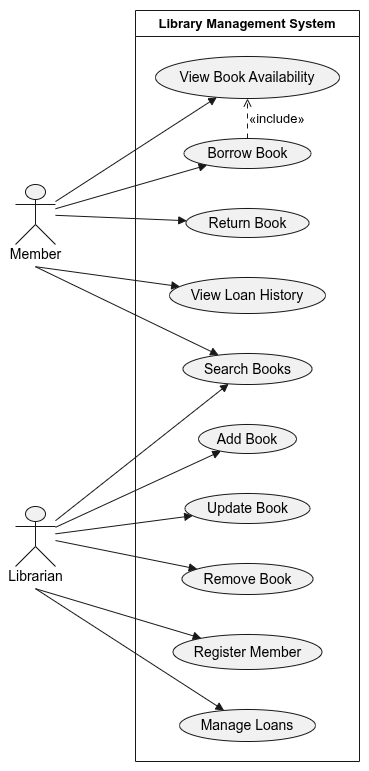

The diagram above was exported from draw.io. Its source (the exported page's mxGraphModel, read from the mxfile embedded in the PNG):
<mxGraphModel dx="1459" dy="815" grid="1" gridSize="10" guides="1" tooltips="0" connect="1" arrows="1" fold="1" page="1" pageScale="1" pageWidth="850" pageHeight="1100" math="0" shadow="0">
  <root>
    <mxCell id="0" />
    <mxCell id="1" parent="0" />
    <UserObject label="" plantUmlData="{&#10;  &quot;data&quot;: &quot;@startuml\nleft to right direction\n\nactor Member\nactor Librarian\n\nrectangle \&quot;Library Management System\&quot; {\n    usecase \&quot;Search Books\&quot; as UC1\n    usecase \&quot;View Book Availability\&quot; as UC2\n    usecase \&quot;Borrow Book\&quot; as UC3\n    usecase \&quot;Return Book\&quot; as UC4\n    usecase \&quot;View Loan History\&quot; as UC5\n\n    usecase \&quot;Add Book\&quot; as UC6\n    usecase \&quot;Update Book\&quot; as UC7\n    usecase \&quot;Remove Book\&quot; as UC8\n    usecase \&quot;Register Member\&quot; as UC9\n    usecase \&quot;Manage Loans\&quot; as UC10\n}\n\nMember --&gt; UC1\nMember --&gt; UC2\nMember --&gt; UC3\nMember --&gt; UC4\nMember --&gt; UC5\n\nLibrarian --&gt; UC1\nLibrarian --&gt; UC6\nLibrarian --&gt; UC7\nLibrarian --&gt; UC8\nLibrarian --&gt; UC9\nLibrarian --&gt; UC10\n\nUC3 .&gt; UC2 : &lt;&lt;include&gt;&gt;\n\n@enduml&quot;,&#10;  &quot;config&quot;: null&#10;}" id="plantuml-1">
      <mxCell connectable="0" parent="1" style="group;transparentBounds=1;editIcon=1;lockedGroup=0;groupPadding=10;" vertex="1">
        <mxGeometry as="geometry" />
      </mxCell>
    </UserObject>
    <UserObject label="Library Management System" plantUmlId="rect_0" plantUmlBaseStyle="swimlane;collapsible=0;startSize=26;fillColor=none;strokeColor=#181818;fontColor=#000000;fontSize=13;fontStyle=1;whiteSpace=wrap;" plantUmlBaseValue="Library Management System" id="rect_0">
      <mxCell parent="plantuml-1" style="swimlane;collapsible=0;startSize=26;fillColor=none;strokeColor=#181818;fontColor=#000000;fontSize=13;fontStyle=1;whiteSpace=wrap;" vertex="1">
        <mxGeometry height="751" width="224" x="162" y="30" as="geometry" />
      </mxCell>
    </UserObject>
    <UserObject label="View Book Availability" plantUmlId="uc_1" plantUmlBaseStyle="ellipse;html=1;fillColor=#F1F1F1;strokeColor=#181818;whiteSpace=wrap;fontColor=#000000;fontSize=14;" plantUmlBaseValue="View Book Availability" id="uc_1">
      <mxCell parent="rect_0" style="ellipse;html=1;fillColor=#F1F1F1;strokeColor=#181818;whiteSpace=wrap;fontColor=#000000;fontSize=14;" vertex="1">
        <mxGeometry height="42" width="184" x="20" y="46" as="geometry" />
      </mxCell>
    </UserObject>
    <UserObject label="Borrow Book" plantUmlId="uc_2" plantUmlBaseStyle="ellipse;html=1;fillColor=#F1F1F1;strokeColor=#181818;whiteSpace=wrap;fontColor=#000000;fontSize=14;" plantUmlBaseValue="Borrow Book" id="uc_2">
      <mxCell parent="rect_0" style="ellipse;html=1;fillColor=#F1F1F1;strokeColor=#181818;whiteSpace=wrap;fontColor=#000000;fontSize=14;" vertex="1">
        <mxGeometry height="30" width="127" x="48.5" y="128" as="geometry" />
      </mxCell>
    </UserObject>
    <UserObject label="Return Book" plantUmlId="uc_3" plantUmlBaseStyle="ellipse;html=1;fillColor=#F1F1F1;strokeColor=#181818;whiteSpace=wrap;fontColor=#000000;fontSize=14;" plantUmlBaseValue="Return Book" id="uc_3">
      <mxCell parent="rect_0" style="ellipse;html=1;fillColor=#F1F1F1;strokeColor=#181818;whiteSpace=wrap;fontColor=#000000;fontSize=14;" vertex="1">
        <mxGeometry height="29" width="123" x="50.5" y="198" as="geometry" />
      </mxCell>
    </UserObject>
    <UserObject label="View Loan History" plantUmlId="uc_4" plantUmlBaseStyle="ellipse;html=1;fillColor=#F1F1F1;strokeColor=#181818;whiteSpace=wrap;fontColor=#000000;fontSize=14;" plantUmlBaseValue="View Loan History" id="uc_4">
      <mxCell parent="rect_0" style="ellipse;html=1;fillColor=#F1F1F1;strokeColor=#181818;whiteSpace=wrap;fontColor=#000000;fontSize=14;" vertex="1">
        <mxGeometry height="36" width="156" x="34" y="267" as="geometry" />
      </mxCell>
    </UserObject>
    <UserObject label="Search Books" plantUmlId="uc_5" plantUmlBaseStyle="ellipse;html=1;fillColor=#F1F1F1;strokeColor=#181818;whiteSpace=wrap;fontColor=#000000;fontSize=14;" plantUmlBaseValue="Search Books" id="uc_5">
      <mxCell parent="rect_0" style="ellipse;html=1;fillColor=#F1F1F1;strokeColor=#181818;whiteSpace=wrap;fontColor=#000000;fontSize=14;" vertex="1">
        <mxGeometry height="31" width="129" x="47.5" y="343" as="geometry" />
      </mxCell>
    </UserObject>
    <UserObject label="Add Book" plantUmlId="uc_6" plantUmlBaseStyle="ellipse;html=1;fillColor=#F1F1F1;strokeColor=#181818;whiteSpace=wrap;fontColor=#000000;fontSize=14;" plantUmlBaseValue="Add Book" id="uc_6">
      <mxCell parent="rect_0" style="ellipse;html=1;fillColor=#F1F1F1;strokeColor=#181818;whiteSpace=wrap;fontColor=#000000;fontSize=14;" vertex="1">
        <mxGeometry height="29" width="98" x="63" y="414" as="geometry" />
      </mxCell>
    </UserObject>
    <UserObject label="Update Book" plantUmlId="uc_7" plantUmlBaseStyle="ellipse;html=1;fillColor=#F1F1F1;strokeColor=#181818;whiteSpace=wrap;fontColor=#000000;fontSize=14;" plantUmlBaseValue="Update Book" id="uc_7">
      <mxCell parent="rect_0" style="ellipse;html=1;fillColor=#F1F1F1;strokeColor=#181818;whiteSpace=wrap;fontColor=#000000;fontSize=14;" vertex="1">
        <mxGeometry height="30" width="125" x="49.5" y="483" as="geometry" />
      </mxCell>
    </UserObject>
    <UserObject label="Remove Book" plantUmlId="uc_8" plantUmlBaseStyle="ellipse;html=1;fillColor=#F1F1F1;strokeColor=#181818;whiteSpace=wrap;fontColor=#000000;fontSize=14;" plantUmlBaseValue="Remove Book" id="uc_8">
      <mxCell parent="rect_0" style="ellipse;html=1;fillColor=#F1F1F1;strokeColor=#181818;whiteSpace=wrap;fontColor=#000000;fontSize=14;" vertex="1">
        <mxGeometry height="31" width="131" x="46.5" y="553" as="geometry" />
      </mxCell>
    </UserObject>
    <UserObject label="Register Member" plantUmlId="uc_9" plantUmlBaseStyle="ellipse;html=1;fillColor=#F1F1F1;strokeColor=#181818;whiteSpace=wrap;fontColor=#000000;fontSize=14;" plantUmlBaseValue="Register Member" id="uc_9">
      <mxCell parent="rect_0" style="ellipse;html=1;fillColor=#F1F1F1;strokeColor=#181818;whiteSpace=wrap;fontColor=#000000;fontSize=14;" vertex="1">
        <mxGeometry height="35" width="149" x="37.5" y="624" as="geometry" />
      </mxCell>
    </UserObject>
    <UserObject label="Manage Loans" plantUmlId="uc_10" plantUmlBaseStyle="ellipse;html=1;fillColor=#F1F1F1;strokeColor=#181818;whiteSpace=wrap;fontColor=#000000;fontSize=14;" plantUmlBaseValue="Manage Loans" id="uc_10">
      <mxCell parent="rect_0" style="ellipse;html=1;fillColor=#F1F1F1;strokeColor=#181818;whiteSpace=wrap;fontColor=#000000;fontSize=14;" vertex="1">
        <mxGeometry height="32" width="136" x="44" y="699" as="geometry" />
      </mxCell>
    </UserObject>
    <UserObject label="" plantUmlId="actor_11" plantUmlBaseStyle="shape=umlActor;html=1;fillColor=#F1F1F1;strokeColor=#181818;fontColor=#000000;fontSize=14;" plantUmlBaseValue="" id="actor_11">
      <mxCell parent="plantuml-1" style="shape=umlActor;html=1;fillColor=#F1F1F1;strokeColor=#181818;fontColor=#000000;fontSize=14;" vertex="1">
        <mxGeometry height="60" width="40" x="42" y="204" as="geometry" />
      </mxCell>
    </UserObject>
    <UserObject label="Member" plantUmlId="actorlbl_12" plantUmlBaseStyle="text;html=1;align=center;verticalAlign=middle;spacingBottom=1;fontColor=#000000;fontSize=14;part=1;" plantUmlBaseValue="Member" id="actorlbl_12">
      <mxCell parent="actor_11" style="text;html=1;align=center;verticalAlign=middle;spacingBottom=1;fontColor=#000000;fontSize=14;part=1;" vertex="1">
        <mxGeometry height="17" width="65" x="-12.5" y="62" as="geometry" />
      </mxCell>
    </UserObject>
    <UserObject label="" plantUmlId="actor_13" plantUmlBaseStyle="shape=umlActor;html=1;fillColor=#F1F1F1;strokeColor=#181818;fontColor=#000000;fontSize=14;" plantUmlBaseValue="" id="actor_13">
      <mxCell parent="plantuml-1" style="shape=umlActor;html=1;fillColor=#F1F1F1;strokeColor=#181818;fontColor=#000000;fontSize=14;" vertex="1">
        <mxGeometry height="60" width="40" x="42" y="526" as="geometry" />
      </mxCell>
    </UserObject>
    <UserObject label="Librarian" plantUmlId="actorlbl_14" plantUmlBaseStyle="text;html=1;align=center;verticalAlign=middle;spacingBottom=1;fontColor=#000000;fontSize=14;part=1;" plantUmlBaseValue="Librarian" id="actorlbl_14">
      <mxCell parent="actor_13" style="text;html=1;align=center;verticalAlign=middle;spacingBottom=1;fontColor=#000000;fontSize=14;part=1;" vertex="1">
        <mxGeometry height="17" width="70" x="-15" y="62" as="geometry" />
      </mxCell>
    </UserObject>
    <UserObject label="" plantUmlId="rel_15" plantUmlBaseStyle="endArrow=block;endFill=1;strokeColor=#181818;fontColor=#000000;fontSize=13;edgeStyle=none;rounded=0;html=1;exitX=0.5;exitY=1.37;exitPerimeter=0;curved=0;endSize=6;sourcePerimeterSpacing=0;targetPerimeterSpacing=0;" plantUmlBaseValue="" id="rel_15">
      <mxCell edge="1" parent="plantuml-1" source="actor_11" style="endArrow=block;endFill=1;strokeColor=#181818;fontColor=#000000;fontSize=13;edgeStyle=none;rounded=0;html=1;exitX=0.5;exitY=1.37;exitPerimeter=0;curved=0;endSize=6;sourcePerimeterSpacing=0;targetPerimeterSpacing=0;" target="uc_5">
        <mxGeometry relative="1" as="geometry" />
      </mxCell>
    </UserObject>
    <UserObject label="" plantUmlId="rel_16" plantUmlBaseStyle="endArrow=block;endFill=1;strokeColor=#181818;fontColor=#000000;fontSize=13;edgeStyle=none;rounded=0;html=1;curved=0;endSize=6;sourcePerimeterSpacing=0;targetPerimeterSpacing=0;" plantUmlBaseValue="" id="rel_16">
      <mxCell edge="1" parent="plantuml-1" source="actor_11" style="endArrow=block;endFill=1;strokeColor=#181818;fontColor=#000000;fontSize=13;edgeStyle=none;rounded=0;html=1;curved=0;endSize=6;sourcePerimeterSpacing=0;targetPerimeterSpacing=0;" target="uc_1">
        <mxGeometry relative="1" as="geometry" />
      </mxCell>
    </UserObject>
    <UserObject label="" plantUmlId="rel_17" plantUmlBaseStyle="endArrow=block;endFill=1;strokeColor=#181818;fontColor=#000000;fontSize=13;edgeStyle=none;rounded=0;html=1;curved=0;endSize=6;sourcePerimeterSpacing=0;targetPerimeterSpacing=0;" plantUmlBaseValue="" id="rel_17">
      <mxCell edge="1" parent="plantuml-1" source="actor_11" style="endArrow=block;endFill=1;strokeColor=#181818;fontColor=#000000;fontSize=13;edgeStyle=none;rounded=0;html=1;curved=0;endSize=6;sourcePerimeterSpacing=0;targetPerimeterSpacing=0;" target="uc_2">
        <mxGeometry relative="1" as="geometry" />
      </mxCell>
    </UserObject>
    <UserObject label="" plantUmlId="rel_18" plantUmlBaseStyle="endArrow=block;endFill=1;strokeColor=#181818;fontColor=#000000;fontSize=13;edgeStyle=none;rounded=0;html=1;curved=0;endSize=6;sourcePerimeterSpacing=0;targetPerimeterSpacing=0;" plantUmlBaseValue="" id="rel_18">
      <mxCell edge="1" parent="plantuml-1" source="actor_11" style="endArrow=block;endFill=1;strokeColor=#181818;fontColor=#000000;fontSize=13;edgeStyle=none;rounded=0;html=1;curved=0;endSize=6;sourcePerimeterSpacing=0;targetPerimeterSpacing=0;" target="uc_3">
        <mxGeometry relative="1" as="geometry" />
      </mxCell>
    </UserObject>
    <UserObject label="" plantUmlId="rel_19" plantUmlBaseStyle="endArrow=block;endFill=1;strokeColor=#181818;fontColor=#000000;fontSize=13;edgeStyle=none;rounded=0;html=1;exitX=0.5;exitY=1.37;exitPerimeter=0;curved=0;endSize=6;sourcePerimeterSpacing=0;targetPerimeterSpacing=0;" plantUmlBaseValue="" id="rel_19">
      <mxCell edge="1" parent="plantuml-1" source="actor_11" style="endArrow=block;endFill=1;strokeColor=#181818;fontColor=#000000;fontSize=13;edgeStyle=none;rounded=0;html=1;exitX=0.5;exitY=1.37;exitPerimeter=0;curved=0;endSize=6;sourcePerimeterSpacing=0;targetPerimeterSpacing=0;" target="uc_4">
        <mxGeometry relative="1" as="geometry" />
      </mxCell>
    </UserObject>
    <UserObject label="" plantUmlId="rel_20" plantUmlBaseStyle="endArrow=block;endFill=1;strokeColor=#181818;fontColor=#000000;fontSize=13;edgeStyle=none;rounded=0;html=1;curved=0;endSize=6;sourcePerimeterSpacing=0;targetPerimeterSpacing=0;" plantUmlBaseValue="" id="rel_20">
      <mxCell edge="1" parent="plantuml-1" source="actor_13" style="endArrow=block;endFill=1;strokeColor=#181818;fontColor=#000000;fontSize=13;edgeStyle=none;rounded=0;html=1;curved=0;endSize=6;sourcePerimeterSpacing=0;targetPerimeterSpacing=0;" target="uc_5">
        <mxGeometry relative="1" as="geometry" />
      </mxCell>
    </UserObject>
    <UserObject label="" plantUmlId="rel_21" plantUmlBaseStyle="endArrow=block;endFill=1;strokeColor=#181818;fontColor=#000000;fontSize=13;edgeStyle=none;rounded=0;html=1;curved=0;endSize=6;sourcePerimeterSpacing=0;targetPerimeterSpacing=0;" plantUmlBaseValue="" id="rel_21">
      <mxCell edge="1" parent="plantuml-1" source="actor_13" style="endArrow=block;endFill=1;strokeColor=#181818;fontColor=#000000;fontSize=13;edgeStyle=none;rounded=0;html=1;curved=0;endSize=6;sourcePerimeterSpacing=0;targetPerimeterSpacing=0;" target="uc_6">
        <mxGeometry relative="1" as="geometry" />
      </mxCell>
    </UserObject>
    <UserObject label="" plantUmlId="rel_22" plantUmlBaseStyle="endArrow=block;endFill=1;strokeColor=#181818;fontColor=#000000;fontSize=13;edgeStyle=none;rounded=0;html=1;curved=0;endSize=6;sourcePerimeterSpacing=0;targetPerimeterSpacing=0;" plantUmlBaseValue="" id="rel_22">
      <mxCell edge="1" parent="plantuml-1" source="actor_13" style="endArrow=block;endFill=1;strokeColor=#181818;fontColor=#000000;fontSize=13;edgeStyle=none;rounded=0;html=1;curved=0;endSize=6;sourcePerimeterSpacing=0;targetPerimeterSpacing=0;" target="uc_7">
        <mxGeometry relative="1" as="geometry" />
      </mxCell>
    </UserObject>
    <UserObject label="" plantUmlId="rel_23" plantUmlBaseStyle="endArrow=block;endFill=1;strokeColor=#181818;fontColor=#000000;fontSize=13;edgeStyle=none;rounded=0;html=1;curved=0;endSize=6;sourcePerimeterSpacing=0;targetPerimeterSpacing=0;" plantUmlBaseValue="" id="rel_23">
      <mxCell edge="1" parent="plantuml-1" source="actor_13" style="endArrow=block;endFill=1;strokeColor=#181818;fontColor=#000000;fontSize=13;edgeStyle=none;rounded=0;html=1;curved=0;endSize=6;sourcePerimeterSpacing=0;targetPerimeterSpacing=0;" target="uc_8">
        <mxGeometry relative="1" as="geometry" />
      </mxCell>
    </UserObject>
    <UserObject label="" plantUmlId="rel_24" plantUmlBaseStyle="endArrow=block;endFill=1;strokeColor=#181818;fontColor=#000000;fontSize=13;edgeStyle=none;rounded=0;html=1;exitX=0.5;exitY=1.37;exitPerimeter=0;curved=0;endSize=6;sourcePerimeterSpacing=0;targetPerimeterSpacing=0;" plantUmlBaseValue="" id="rel_24">
      <mxCell edge="1" parent="plantuml-1" source="actor_13" style="endArrow=block;endFill=1;strokeColor=#181818;fontColor=#000000;fontSize=13;edgeStyle=none;rounded=0;html=1;exitX=0.5;exitY=1.37;exitPerimeter=0;curved=0;endSize=6;sourcePerimeterSpacing=0;targetPerimeterSpacing=0;" target="uc_9">
        <mxGeometry relative="1" as="geometry" />
      </mxCell>
    </UserObject>
    <UserObject label="" plantUmlId="rel_25" plantUmlBaseStyle="endArrow=block;endFill=1;strokeColor=#181818;fontColor=#000000;fontSize=13;edgeStyle=none;rounded=0;html=1;exitX=0.5;exitY=1.37;exitPerimeter=0;curved=0;endSize=6;sourcePerimeterSpacing=0;targetPerimeterSpacing=0;" plantUmlBaseValue="" id="rel_25">
      <mxCell edge="1" parent="plantuml-1" source="actor_13" style="endArrow=block;endFill=1;strokeColor=#181818;fontColor=#000000;fontSize=13;edgeStyle=none;rounded=0;html=1;exitX=0.5;exitY=1.37;exitPerimeter=0;curved=0;endSize=6;sourcePerimeterSpacing=0;targetPerimeterSpacing=0;" target="uc_10">
        <mxGeometry relative="1" as="geometry" />
      </mxCell>
    </UserObject>
    <UserObject label="«include»" plantUmlId="rel_26" plantUmlBaseStyle="endArrow=open;dashed=1;dashPattern=5 5;strokeColor=#181818;fontColor=#000000;fontSize=13;edgeStyle=none;rounded=0;html=1;labelPosition=right;align=left;curved=0;endSize=6;sourcePerimeterSpacing=0;targetPerimeterSpacing=0;" plantUmlBaseValue="«include»" id="rel_26">
      <mxCell edge="1" parent="plantuml-1" source="uc_2" style="endArrow=open;dashed=1;dashPattern=5 5;strokeColor=#181818;fontColor=#000000;fontSize=13;edgeStyle=none;rounded=0;html=1;labelPosition=right;align=left;curved=0;endSize=6;sourcePerimeterSpacing=0;targetPerimeterSpacing=0;" target="uc_1">
        <mxGeometry relative="1" as="geometry" />
      </mxCell>
    </UserObject>
  </root>
</mxGraphModel>